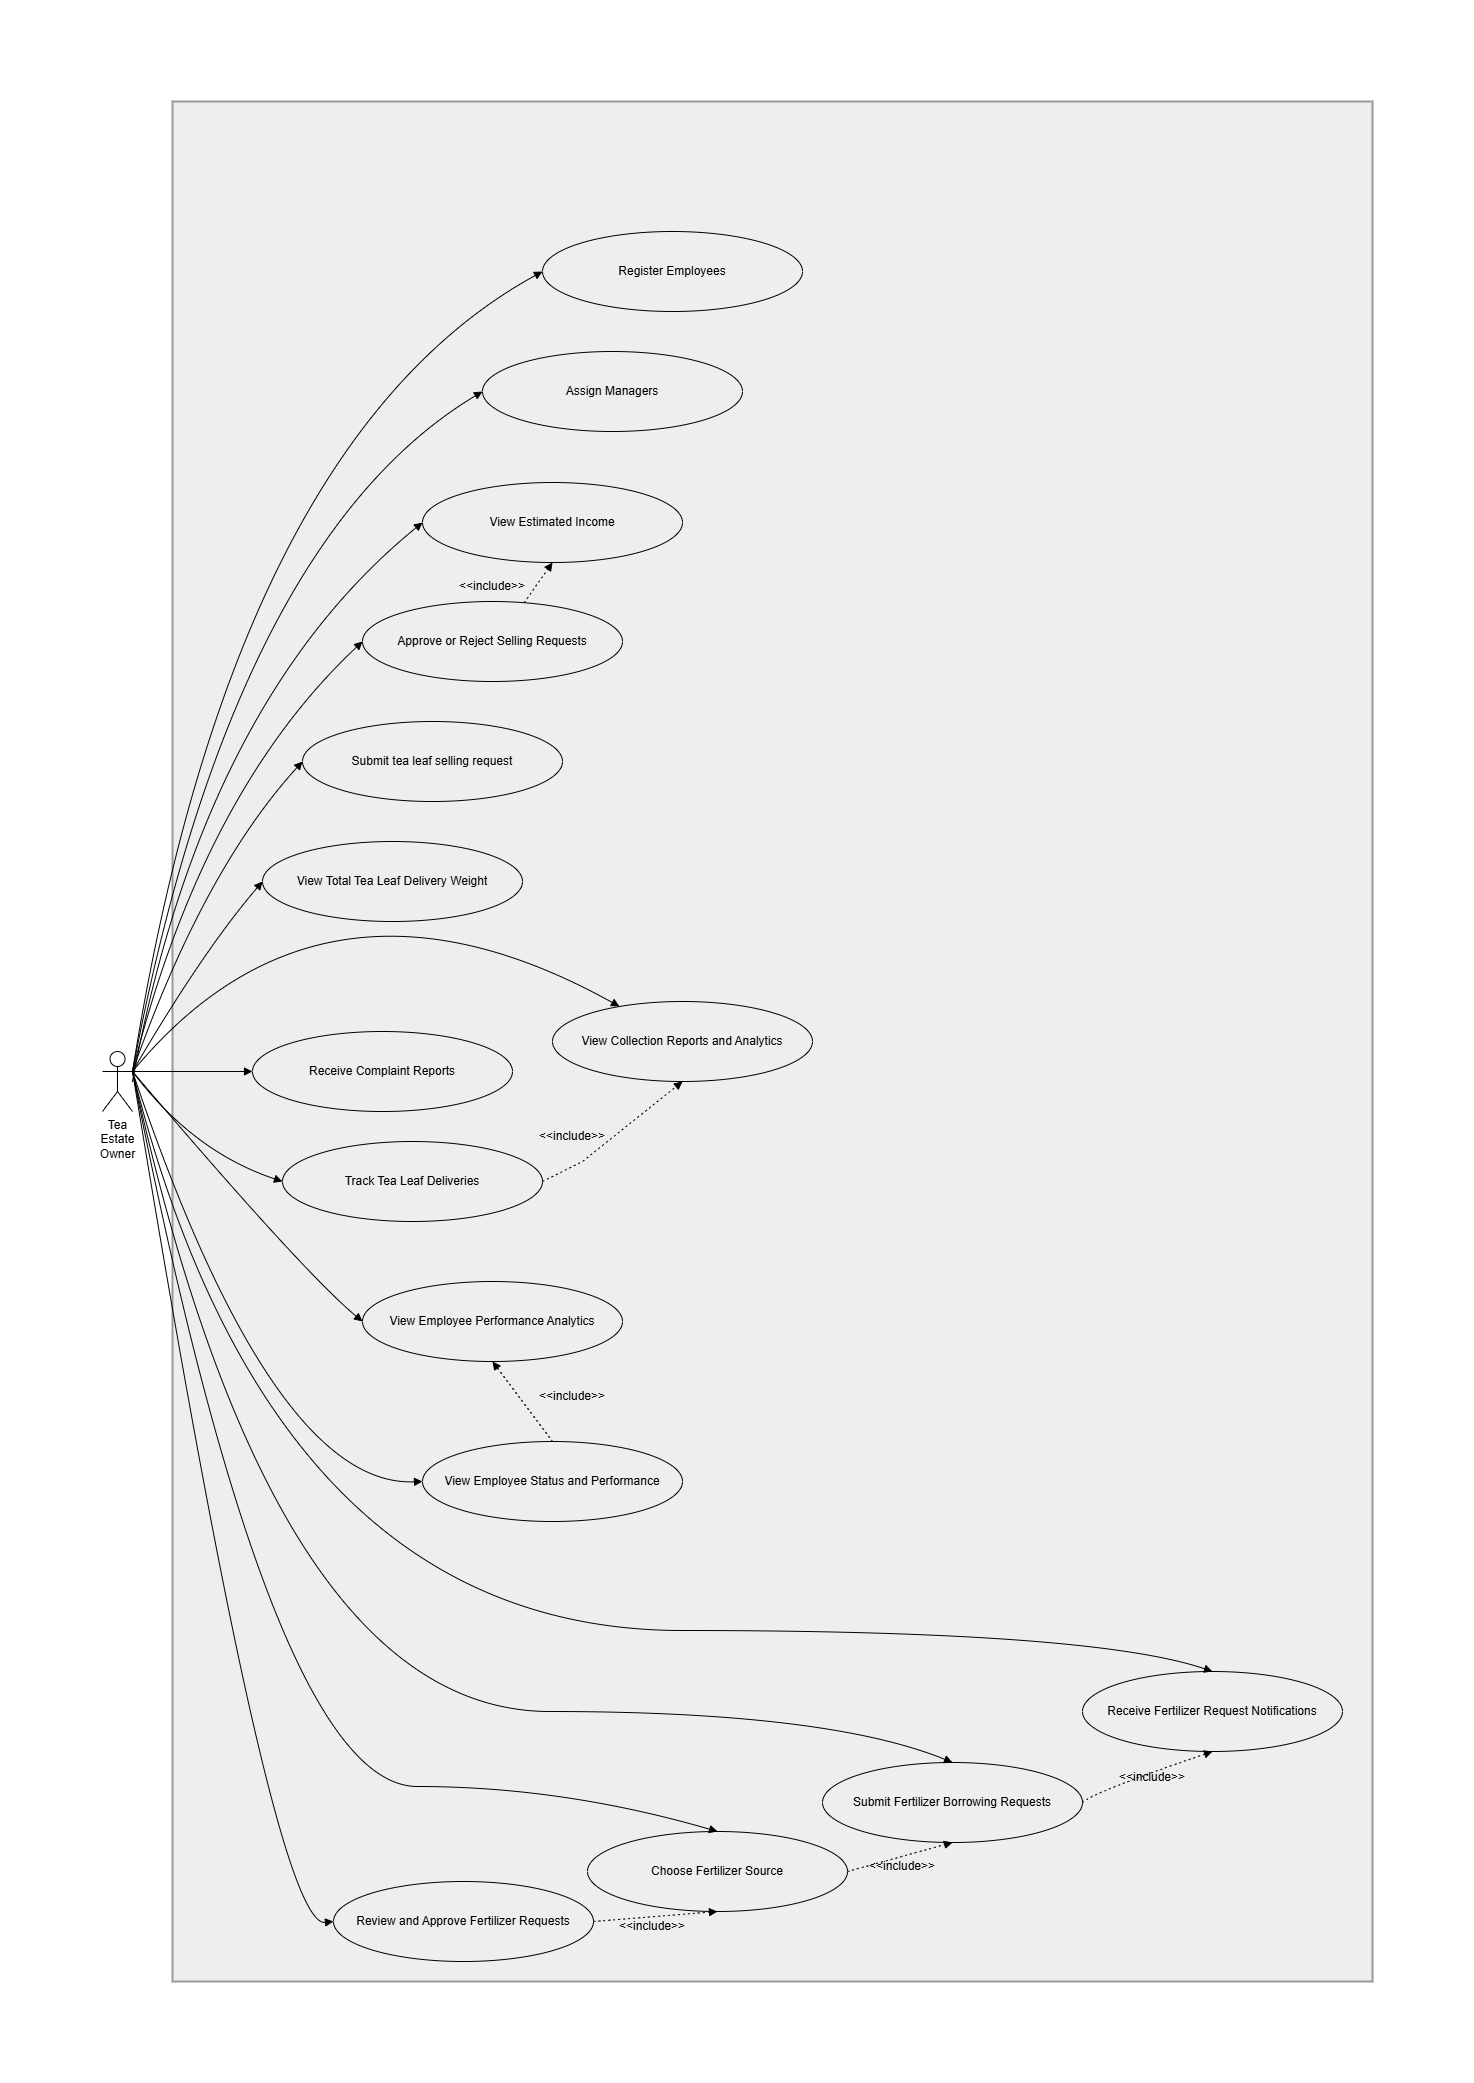

The diagram above was exported from draw.io. Its source (the exported page's mxGraphModel, read from the mxfile embedded in the PNG):
<mxGraphModel dx="6867" dy="3747" grid="1" gridSize="10" guides="1" tooltips="1" connect="1" arrows="1" fold="1" page="1" pageScale="1" pageWidth="3300" pageHeight="4681" math="0" shadow="0">
  <root>
    <mxCell id="0" />
    <mxCell id="1" parent="0" />
    <mxCell id="2" parent="1" style="whiteSpace=wrap;strokeWidth=2;fillColor=light-dark(#eeeeee,#1f2020);strokeColor=light-dark(#999999,#cccccc);fontColor=light-dark(#333333,#cccccc);" value="" vertex="1">
      <mxGeometry height="1880" width="1200" x="130" y="1880" as="geometry" />
    </mxCell>
    <mxCell id="3" edge="1" parent="1" source="34" style="curved=1;startArrow=none;endArrow=block;exitX=1;exitY=0.3333333333333333;entryX=0;entryY=0.5;rounded=0;entryDx=0;entryDy=0;exitDx=0;exitDy=0;exitPerimeter=0;" target="20" value="">
      <mxGeometry relative="1" as="geometry">
        <Array as="points">
          <mxPoint x="190" y="2220" />
        </Array>
        <mxPoint x="116.20000000000005" y="2840" as="sourcePoint" />
        <mxPoint x="311.00000000000045" y="1761.5" as="targetPoint" />
      </mxGeometry>
    </mxCell>
    <mxCell id="4" edge="1" parent="1" style="curved=1;startArrow=none;endArrow=block;entryX=0;entryY=0.5;rounded=0;entryDx=0;entryDy=0;" target="25" value="">
      <mxGeometry relative="1" as="geometry">
        <Array as="points">
          <mxPoint x="190" y="2320" />
        </Array>
        <mxPoint x="90" y="2850" as="sourcePoint" />
        <mxPoint x="323.0000000000009" y="1953" as="targetPoint" />
      </mxGeometry>
    </mxCell>
    <mxCell id="5" edge="1" parent="1" source="34" style="curved=1;startArrow=none;endArrow=block;exitX=1;exitY=0.3333333333333333;entryX=0;entryY=0.5;rounded=0;entryDx=0;entryDy=0;exitDx=0;exitDy=0;exitPerimeter=0;" target="30" value="">
      <mxGeometry relative="1" as="geometry">
        <Array as="points">
          <mxPoint x="150" y="2930" />
        </Array>
        <mxPoint x="138.39999999999998" y="2894" as="sourcePoint" />
        <mxPoint x="290.99999999999886" y="2991.5" as="targetPoint" />
      </mxGeometry>
    </mxCell>
    <mxCell id="6" edge="1" parent="1" source="34" style="curved=1;startArrow=none;endArrow=block;exitX=1;exitY=0.3333333333333333;entryX=0;entryY=0.5;rounded=0;entryDx=0;entryDy=0;exitDx=0;exitDy=0;exitPerimeter=0;" target="29" value="">
      <mxGeometry relative="1" as="geometry">
        <Array as="points">
          <mxPoint x="230" y="3266" />
        </Array>
        <mxPoint x="119.89999999999998" y="2894" as="sourcePoint" />
        <mxPoint x="400.0000000000009" y="3257.5" as="targetPoint" />
      </mxGeometry>
    </mxCell>
    <mxCell id="7" edge="1" parent="1" source="34" style="curved=1;startArrow=none;endArrow=block;exitX=1;exitY=0.3333333333333333;entryX=0;entryY=0.5;rounded=0;entryDx=0;entryDy=0;exitDx=0;exitDy=0;exitPerimeter=0;" target="22" value="">
      <mxGeometry relative="1" as="geometry">
        <Array as="points">
          <mxPoint x="160" y="2730" />
        </Array>
        <mxPoint x="119.89999999999998" y="2840" as="sourcePoint" />
        <mxPoint x="279.9999999999975" y="2460.5" as="targetPoint" />
      </mxGeometry>
    </mxCell>
    <mxCell id="8" edge="1" parent="1" style="curved=1;startArrow=none;endArrow=block;entryX=0;entryY=0.5;rounded=0;entryDx=0;entryDy=0;" target="23" value="">
      <mxGeometry relative="1" as="geometry">
        <Array as="points">
          <mxPoint x="160" y="2570" />
        </Array>
        <mxPoint x="90" y="2850" as="sourcePoint" />
        <mxPoint x="279.9999999999975" y="2195.5" as="targetPoint" />
      </mxGeometry>
    </mxCell>
    <mxCell id="9" edge="1" parent="1" source="34" style="curved=1;startArrow=none;endArrow=block;exitX=1;exitY=0.3333333333333333;rounded=0;exitDx=0;exitDy=0;exitPerimeter=0;entryX=0;entryY=0.5;entryDx=0;entryDy=0;" target="21" value="">
      <mxGeometry relative="1" as="geometry">
        <Array as="points" />
        <mxPoint x="138.39999999999998" y="2840" as="sourcePoint" />
        <mxPoint x="283.9999999999991" y="2741.5" as="targetPoint" />
      </mxGeometry>
    </mxCell>
    <mxCell id="10" edge="1" parent="1" source="34" style="curved=1;startArrow=none;endArrow=block;exitX=1;exitY=0.3333333333333333;entryX=0;entryY=0.5;rounded=0;entryDx=0;entryDy=0;exitDx=0;exitDy=0;exitPerimeter=0;" target="32" value="">
      <mxGeometry relative="1" as="geometry">
        <Array as="points">
          <mxPoint x="230" y="3707" />
        </Array>
        <mxPoint x="116.20000000000005" y="2894" as="sourcePoint" />
        <mxPoint x="279.9999999999975" y="3707.5" as="targetPoint" />
      </mxGeometry>
    </mxCell>
    <mxCell id="11" edge="1" parent="1" style="curved=1;startArrow=none;endArrow=block;entryX=0.5;entryY=0;rounded=0;entryDx=0;entryDy=0;" target="26" value="">
      <mxGeometry relative="1" as="geometry">
        <Array as="points">
          <mxPoint x="230" y="3565" />
          <mxPoint x="520" y="3565" />
        </Array>
        <mxPoint x="90" y="2850" as="sourcePoint" />
        <mxPoint x="569.3831443425174" y="3590.535143660706" as="targetPoint" />
      </mxGeometry>
    </mxCell>
    <mxCell id="12" edge="1" parent="1" source="34" style="curved=1;startArrow=none;endArrow=block;exitX=1;exitY=0.3333333333333333;entryX=0.5;entryY=0;rounded=0;entryDx=0;entryDy=0;exitDx=0;exitDy=0;exitPerimeter=0;" target="33" value="">
      <mxGeometry relative="1" as="geometry">
        <Array as="points">
          <mxPoint x="230" y="3490" />
          <mxPoint x="785" y="3490" />
        </Array>
        <mxPoint x="118.04999999999995" y="2894" as="sourcePoint" />
        <mxPoint x="826.2659770893515" y="3514.6440147078565" as="targetPoint" />
      </mxGeometry>
    </mxCell>
    <mxCell id="13" edge="1" parent="1" source="34" style="curved=1;startArrow=none;endArrow=block;exitX=1;exitY=0.3333333333333333;entryX=0.5;entryY=0;rounded=0;entryDx=0;entryDy=0;exitDx=0;exitDy=0;exitPerimeter=0;" target="27" value="">
      <mxGeometry relative="1" as="geometry">
        <Array as="points">
          <mxPoint x="230" y="3409" />
          <mxPoint x="1050" y="3409" />
        </Array>
        <mxPoint x="118.04999999999995" y="2894" as="sourcePoint" />
        <mxPoint x="1093.6533277533917" y="3438.981252237818" as="targetPoint" />
      </mxGeometry>
    </mxCell>
    <mxCell id="14" edge="1" parent="1" source="32" style="curved=1;dashed=1;dashPattern=2 3;startArrow=none;endArrow=block;exitX=1;exitY=0.5;entryX=0.5;entryY=1;rounded=0;entryDx=0;entryDy=0;exitDx=0;exitDy=0;" target="26" value="">
      <mxGeometry relative="1" as="geometry">
        <Array as="points" />
        <mxPoint x="495.00000000000273" y="3707.5" as="sourcePoint" />
        <mxPoint x="569.3831443425174" y="3680.464856339294" as="targetPoint" />
      </mxGeometry>
    </mxCell>
    <mxCell id="15" edge="1" parent="1" source="26" style="curved=1;dashed=1;dashPattern=2 3;startArrow=none;endArrow=block;exitX=1;exitY=0.5;entryX=0.5;entryY=1;rounded=0;entryDx=0;entryDy=0;exitDx=0;exitDy=0;" target="33" value="">
      <mxGeometry relative="1" as="geometry">
        <Array as="points" />
        <mxPoint x="747.0000000000045" y="3635.5" as="sourcePoint" />
        <mxPoint x="820.5205711741728" y="3617.8814659601776" as="targetPoint" />
      </mxGeometry>
    </mxCell>
    <mxCell id="16" edge="1" parent="1" source="33" style="curved=1;dashed=1;dashPattern=2 3;startArrow=none;endArrow=block;exitX=1;exitY=0.5;entryX=0.5;entryY=1;rounded=0;entryDx=0;entryDy=0;exitDx=0;exitDy=0;" target="27" value="">
      <mxGeometry relative="1" as="geometry">
        <Array as="points">
          <mxPoint x="1050" y="3571" />
        </Array>
        <mxPoint x="1025.0000000000027" y="3571.5" as="sourcePoint" />
        <mxPoint x="1087.7613225418204" y="3550.3018995065595" as="targetPoint" />
      </mxGeometry>
    </mxCell>
    <mxCell id="17" edge="1" parent="1" source="23" style="curved=1;dashed=1;dashPattern=2 3;startArrow=none;endArrow=block;entryX=0.5;entryY=1;rounded=0;entryDx=0;entryDy=0;" target="24" value="">
      <mxGeometry relative="1" as="geometry">
        <Array as="points" />
        <mxPoint x="495.00000000000273" y="2195.5" as="sourcePoint" />
        <mxPoint x="572.4428437351216" y="2166.326641427309" as="targetPoint" />
      </mxGeometry>
    </mxCell>
    <mxCell id="18" edge="1" parent="1" source="30" style="curved=0;dashed=1;dashPattern=2 3;startArrow=none;endArrow=block;exitX=1;exitY=0.5;entryX=0.5;entryY=1;rounded=0;entryDx=0;entryDy=0;exitDx=0;exitDy=0;" target="28" value="">
      <mxGeometry relative="1" as="geometry">
        <Array as="points">
          <mxPoint x="540" y="2940" />
        </Array>
        <mxPoint x="500.0000000000009" y="2975.15" as="sourcePoint" />
        <mxPoint x="607.9812522378111" y="2869.9966722466174" as="targetPoint" />
      </mxGeometry>
    </mxCell>
    <mxCell id="19" edge="1" parent="1" source="29" style="curved=1;dashed=1;dashPattern=2 3;startArrow=none;endArrow=block;exitX=0.5;exitY=0;entryX=0.5;entryY=1;rounded=0;entryDx=0;entryDy=0;exitDx=0;exitDy=0;" target="31" value="">
      <mxGeometry relative="1" as="geometry">
        <Array as="points" />
        <mxPoint x="614.9999999999991" y="3257.5" as="sourcePoint" />
        <mxPoint x="712.7613225418208" y="3198.30189950656" as="targetPoint" />
      </mxGeometry>
    </mxCell>
    <mxCell id="20" parent="1" style="ellipse;whiteSpace=wrap;html=1;fillColor=none;" value="&lt;span&gt;&lt;font style=&quot;color: light-dark(rgb(0, 0, 0), rgb(255, 255, 255));&quot;&gt;Register Employees&lt;/font&gt;&lt;/span&gt;" vertex="1">
      <mxGeometry height="80" width="260" x="500" y="2010" as="geometry" />
    </mxCell>
    <mxCell id="21" parent="1" style="ellipse;whiteSpace=wrap;html=1;fillColor=none;" value="&lt;span&gt;&lt;font style=&quot;color: light-dark(rgb(0, 0, 0), rgb(255, 255, 255));&quot;&gt;Receive Complaint Reports&lt;/font&gt;&lt;/span&gt;" vertex="1">
      <mxGeometry height="80" width="260" x="210" y="2810" as="geometry" />
    </mxCell>
    <mxCell id="22" parent="1" style="ellipse;whiteSpace=wrap;html=1;fillColor=none;" value="&lt;span&gt;&lt;font style=&quot;color: light-dark(rgb(0, 0, 0), rgb(255, 255, 255));&quot;&gt;View Total Tea Leaf Delivery Weight&lt;/font&gt;&lt;/span&gt;" vertex="1">
      <mxGeometry height="80" width="260" x="220" y="2620" as="geometry" />
    </mxCell>
    <mxCell id="23" parent="1" style="ellipse;whiteSpace=wrap;html=1;fillColor=none;" value="&lt;span&gt;&lt;font style=&quot;color: light-dark(rgb(0, 0, 0), rgb(255, 255, 255));&quot;&gt;Approve or Reject Selling Requests&lt;/font&gt;&lt;/span&gt;" vertex="1">
      <mxGeometry height="80" width="260" x="320" y="2380" as="geometry" />
    </mxCell>
    <mxCell id="24" parent="1" style="ellipse;whiteSpace=wrap;html=1;fillColor=none;" value="&lt;span&gt;&lt;font style=&quot;color: light-dark(rgb(0, 0, 0), rgb(255, 255, 255));&quot;&gt;View Estimated Income&lt;/font&gt;&lt;/span&gt;" vertex="1">
      <mxGeometry height="80" width="260" x="380" y="2261" as="geometry" />
    </mxCell>
    <mxCell id="25" parent="1" style="ellipse;whiteSpace=wrap;html=1;fillColor=none;" value="&lt;span&gt;&lt;font style=&quot;color: light-dark(rgb(0, 0, 0), rgb(255, 255, 255));&quot;&gt;Assign Managers&lt;/font&gt;&lt;/span&gt;" vertex="1">
      <mxGeometry height="80" width="260" x="440" y="2130" as="geometry" />
    </mxCell>
    <mxCell id="26" parent="1" style="ellipse;whiteSpace=wrap;html=1;fillColor=none;" value="&lt;span&gt;&lt;font style=&quot;color: light-dark(rgb(0, 0, 0), rgb(255, 255, 255));&quot;&gt;Choose Fertilizer Source&lt;/font&gt;&lt;/span&gt;" vertex="1">
      <mxGeometry height="80" width="260" x="545" y="3610" as="geometry" />
    </mxCell>
    <mxCell id="27" parent="1" style="ellipse;whiteSpace=wrap;html=1;fillColor=none;" value="&lt;span&gt;&lt;font style=&quot;color: light-dark(rgb(0, 0, 0), rgb(255, 255, 255));&quot;&gt;Receive Fertilizer Request Notifications&lt;/font&gt;&lt;/span&gt;" vertex="1">
      <mxGeometry height="80" width="260" x="1040" y="3450" as="geometry" />
    </mxCell>
    <mxCell id="28" parent="1" style="ellipse;whiteSpace=wrap;html=1;fillColor=none;" value="&lt;span&gt;&lt;font style=&quot;color: light-dark(rgb(0, 0, 0), rgb(255, 255, 255));&quot;&gt;View Collection Reports and Analytics&lt;/font&gt;&lt;/span&gt;" vertex="1">
      <mxGeometry height="80" width="260" x="510" y="2780" as="geometry" />
    </mxCell>
    <mxCell id="29" parent="1" style="ellipse;whiteSpace=wrap;html=1;fillColor=none;" value="&lt;span&gt;&lt;font style=&quot;color: light-dark(rgb(0, 0, 0), rgb(255, 255, 255));&quot;&gt;View Employee Status and Performance&lt;/font&gt;&lt;/span&gt;" vertex="1">
      <mxGeometry height="80" width="260" x="380" y="3220" as="geometry" />
    </mxCell>
    <mxCell id="30" parent="1" style="ellipse;whiteSpace=wrap;html=1;fillColor=none;" value="&lt;span&gt;&lt;font style=&quot;color: light-dark(rgb(0, 0, 0), rgb(255, 255, 255));&quot;&gt;Track Tea Leaf Deliveries&lt;/font&gt;&lt;/span&gt;" vertex="1">
      <mxGeometry height="80" width="260" x="240" y="2920" as="geometry" />
    </mxCell>
    <mxCell id="31" parent="1" style="ellipse;whiteSpace=wrap;html=1;fillColor=none;" value="&lt;span&gt;&lt;font style=&quot;color: light-dark(rgb(0, 0, 0), rgb(255, 255, 255));&quot;&gt;View Employee Performance Analytics&lt;/font&gt;&lt;/span&gt;" vertex="1">
      <mxGeometry height="80" width="260" x="320" y="3060" as="geometry" />
    </mxCell>
    <mxCell id="32" parent="1" style="ellipse;whiteSpace=wrap;html=1;fillColor=none;" value="&lt;span&gt;&lt;font style=&quot;color: light-dark(rgb(0, 0, 0), rgb(255, 255, 255));&quot;&gt;Review and Approve Fertilizer Requests&lt;/font&gt;&lt;/span&gt;" vertex="1">
      <mxGeometry height="80" width="260" x="291" y="3660" as="geometry" />
    </mxCell>
    <mxCell id="33" parent="1" style="ellipse;whiteSpace=wrap;html=1;fillColor=none;" value="&lt;span&gt;&lt;font style=&quot;color: light-dark(rgb(0, 0, 0), rgb(255, 255, 255));&quot;&gt;Submit Fertilizer Borrowing Requests&lt;/font&gt;&lt;/span&gt;" vertex="1">
      <mxGeometry height="80" width="260" x="780" y="3541" as="geometry" />
    </mxCell>
    <mxCell id="34" parent="1" style="shape=umlActor;verticalLabelPosition=bottom;verticalAlign=top;html=1;outlineConnect=0;" value="&lt;span style=&quot;white-space: normal;&quot;&gt;&lt;font style=&quot;color: light-dark(rgb(0, 0, 0), rgb(0, 0, 0));&quot;&gt;Tea Estate Owner&lt;/font&gt;&lt;/span&gt;" vertex="1">
      <mxGeometry height="60" width="30" x="60" y="2830" as="geometry" />
    </mxCell>
    <mxCell id="35" parent="1" style="text;html=1;whiteSpace=wrap;strokeColor=none;fillColor=none;align=center;verticalAlign=middle;rounded=0;" value="&amp;lt;&amp;lt;include&amp;gt;&amp;gt;" vertex="1">
      <mxGeometry height="30" width="60" x="500" y="3160" as="geometry" />
    </mxCell>
    <mxCell id="36" parent="1" style="text;html=1;whiteSpace=wrap;strokeColor=none;fillColor=none;align=center;verticalAlign=middle;rounded=0;" value="&amp;lt;&amp;lt;include&amp;gt;&amp;gt;" vertex="1">
      <mxGeometry height="30" width="60" x="580" y="3690" as="geometry" />
    </mxCell>
    <mxCell id="37" parent="1" style="text;html=1;whiteSpace=wrap;strokeColor=none;fillColor=none;align=center;verticalAlign=middle;rounded=0;" value="&amp;lt;&amp;lt;include&amp;gt;&amp;gt;" vertex="1">
      <mxGeometry height="30" width="60" x="830" y="3630" as="geometry" />
    </mxCell>
    <mxCell id="38" parent="1" style="text;html=1;whiteSpace=wrap;strokeColor=none;fillColor=none;align=center;verticalAlign=middle;rounded=0;" value="&amp;lt;&amp;lt;include&amp;gt;&amp;gt;" vertex="1">
      <mxGeometry height="30" width="60" x="1080" y="3541" as="geometry" />
    </mxCell>
    <mxCell id="39" parent="1" style="ellipse;whiteSpace=wrap;html=1;fillColor=none;" value="&lt;span&gt;&lt;font style=&quot;color: light-dark(rgb(0, 0, 0), rgb(255, 255, 255));&quot;&gt;Submit tea leaf selling request&lt;/font&gt;&lt;/span&gt;" vertex="1">
      <mxGeometry height="80" width="260" x="260" y="2500" as="geometry" />
    </mxCell>
    <mxCell id="40" edge="1" parent="1" source="34" style="curved=1;startArrow=none;endArrow=block;exitX=1;exitY=0.3333333333333333;entryX=0;entryY=0.5;rounded=0;entryDx=0;entryDy=0;exitDx=0;exitDy=0;exitPerimeter=0;" target="39" value="">
      <mxGeometry relative="1" as="geometry">
        <Array as="points">
          <mxPoint x="160" y="2650" />
        </Array>
        <mxPoint x="250" y="2810" as="sourcePoint" />
        <mxPoint x="411" y="2420" as="targetPoint" />
      </mxGeometry>
    </mxCell>
    <mxCell id="41" parent="1" style="text;html=1;whiteSpace=wrap;strokeColor=none;fillColor=none;align=center;verticalAlign=middle;rounded=0;" value="&amp;lt;&amp;lt;include&amp;gt;&amp;gt;" vertex="1">
      <mxGeometry height="30" width="60" x="420" y="2350" as="geometry" />
    </mxCell>
    <mxCell id="42" parent="1" style="text;html=1;whiteSpace=wrap;strokeColor=none;fillColor=none;align=center;verticalAlign=middle;rounded=0;" value="&amp;lt;&amp;lt;include&amp;gt;&amp;gt;" vertex="1">
      <mxGeometry height="30" width="60" x="500" y="2900" as="geometry" />
    </mxCell>
    <mxCell id="43" edge="1" parent="1" source="34" style="curved=1;startArrow=none;endArrow=block;exitX=1;exitY=0.3333333333333333;entryX=0;entryY=0.5;rounded=0;entryDx=0;entryDy=0;exitDx=0;exitDy=0;exitPerimeter=0;" target="31" value="">
      <mxGeometry relative="1" as="geometry">
        <Array as="points">
          <mxPoint x="260" y="3050" />
        </Array>
        <mxPoint x="260" y="3020" as="sourcePoint" />
        <mxPoint x="490" y="3140" as="targetPoint" />
      </mxGeometry>
    </mxCell>
    <mxCell id="44" edge="1" parent="1" source="34" style="curved=1;startArrow=none;endArrow=block;exitX=1;exitY=0.3333333333333333;rounded=0;exitDx=0;exitDy=0;exitPerimeter=0;" target="28" value="">
      <mxGeometry relative="1" as="geometry">
        <Array as="points">
          <mxPoint x="280" y="2620" />
        </Array>
        <mxPoint x="210" y="2860" as="sourcePoint" />
        <mxPoint x="420" y="2530" as="targetPoint" />
      </mxGeometry>
    </mxCell>
    <mxCell id="45" edge="1" parent="1" style="curved=1;startArrow=none;endArrow=block;entryX=0;entryY=0.5;rounded=0;entryDx=0;entryDy=0;" target="24" value="">
      <mxGeometry relative="1" as="geometry">
        <Array as="points">
          <mxPoint x="160" y="2480" />
        </Array>
        <mxPoint x="90" y="2860" as="sourcePoint" />
        <mxPoint x="400" y="2180" as="targetPoint" />
      </mxGeometry>
    </mxCell>
  </root>
</mxGraphModel>